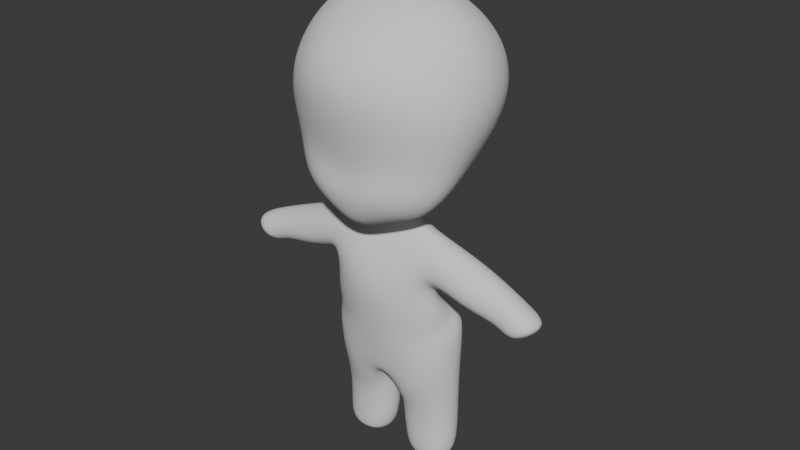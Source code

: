 # Source: chibi.blend  (saved by Blender 5.0.119; exported with 4.5.12 LTS)
import bpy
from mathutils import Matrix  # noqa: F401  (used for matrix-valued properties, if any)

bpy.ops.wm.read_factory_settings(use_empty=True)
scene = bpy.context.scene
scene.name = 'Scene'

# ---- collections
col_collection = bpy.data.collections.new('Collection'); scene.collection.children.link(col_collection)
col_reference = bpy.data.collections.new('Reference'); scene.collection.children.link(col_reference)

# ---- world
world_world = bpy.data.worlds.new('World'); scene.world = world_world
world_world.use_nodes = True; world_world.node_tree.nodes.clear()
_N = world_world.node_tree.nodes; _L = world_world.node_tree.links
n0 = _N.new('ShaderNodeOutputWorld'); n0.name = 'World Output'; n0.location = (200, 100)
n1 = _N.new('ShaderNodeBackground'); n1.name = 'Background'; n1.location = (-200, 100)
n1.inputs[0].default_value = (0.05088, 0.05088, 0.05088, 1.0)
_L.new(n1.outputs[0], n0.inputs[0])
n0.is_active_output = True
world_world.color = (0.05088, 0.05088, 0.05088)
world_world.sun_shadow_jitter_overblur = 0.0

# ---- meshes
me_cube_001 = bpy.data.meshes.new('Cube.001')
me_cube_001.from_pydata([(0.3232, -0.2356, 0.2204), (0.5203, -0.2364, 1.14), (0.2634, 0.05739, 0.3438), (0.4456, 0.3773, 1.151), (0.0, 0.1492, 0.2692), (0.0, 0.4315, 1.367), (0.0, -0.4129, 0.07988), (0.0, -0.5728, 1.193), (0.2448, 0.4404, 1.317), (0.3459, 0.1862, 0.4417), (0.3166, -0.09738, 0.2798), (0.5334, 0.03462, 1.375), (0.515, -0.2719, 0.3686), (0.2225, -0.3144, 0.1946), (0.1584, -0.04378, 0.2516), (0.2538, -0.5261, 1.19), (0.0, -0.07231, 1.569), (0.0, -0.2028, 0.228), (0.0, -0.4917, 0.3829), (0.0, 0.4968, 0.4784), (0.2471, -0.5022, 0.3938), (0.2734, -0.03352, 1.554), (0.0838, -0.06636, 0.2412), (0.4289, -0.00996, 0.4003), (0.1775, 0.4545, 0.3705), (0.4168, 0.3703, 0.5839), (0.5469, -0.2533, 0.5853), (0.0, -0.4455, 0.5053), (0.0, 0.5629, 0.7362), (0.2904, -0.4388, 0.5941), (0.5371, 0.002279, 0.5782), (0.1561, 0.5411, 0.6353), (0.5186, 0.4282, 0.9362), (0.5903, -0.3069, 0.8999), (0.0, -0.5802, 0.8645), (0.0, 0.6022, 1.047), (0.328, -0.4917, 0.8688), (0.7005, 0.06994, 0.9222), (0.245, 0.5661, 1.017), (0.107, 0.05487, 0.1462), (0.0, 0.0541, 0.1386), (0.0, -0.116, 0.0948), (0.08672, -0.05728, 0.1322), (0.3918, -0.004343, -0.3429), (0.0, 0.2207, -0.3993), (0.0, -0.3389, -0.3974), (0.3968, -0.1774, -0.452), (0.2286, 0.2173, -0.6763), (0.0, 0.2608, -0.592), (0.0, -0.2209, -0.7885), (0.4058, -0.2011, -0.7665), (0.3257, -0.02014, -0.2625), (0.0, -0.3537, -0.228), (0.3195, -0.2346, -0.08235), (0.0, 0.1537, -0.3235), (0.3425, 0.08328, -0.002485), (0.2852, -0.1065, 0.2128), (0.0, 0.229, -0.01142), (0.0, -0.1772, -0.0088), (0.1776, 0.08686, -0.7829), (0.0, 0.07105, -0.7937), (0.0, -0.1651, -0.9065), (0.06119, -0.1654, -1.189), (0.422, 0.1914, -1.141), (0.4034, -0.07697, -1.205), (0.03873, 0.2007, -1.102), (0.0275, -0.1119, -1.17), (0.4175, 0.1896, -1.492), (0.4447, -0.09533, -1.49), (0.03838, 0.1752, -1.501), (0.05882, -0.1082, -1.48), (0.2915, 0.08821, -1.528), (0.3076, -0.05176, -1.517), (0.1528, 0.07128, -1.529), (0.1688, -0.06869, -1.517), (0.4037, -0.1564, -0.5906), (0.4082, 0.1384, -0.3865), (0.0, 0.24, -0.5584), (0.0, -0.2991, -0.5663), (0.567, -0.2625, -0.2199), (0.5523, 0.0467, -0.3431), (0.5857, 0.1272, -0.04641), (0.6282, -0.1061, 0.03615), (0.8279, -0.2, -0.2587), (0.8196, -0.006617, -0.3437), (0.9087, 0.0666, -0.1584), (0.917, -0.1231, -0.07743), (0.9062, -0.2357, -0.3545), (0.9149, 0.0375, -0.372), (1.14, 0.04025, -0.2167), (1.131, -0.233, -0.1991), (0.5148, 0.1355, -0.4213), (0.001424, 0.179, -0.8571), (0.06023, 0.2589, -0.6466), (0.009189, 0.1285, -0.7532)], [], [(38, 8, 3, 32), (37, 11, 1, 33), (22, 10, 0, 13), (21, 16, 7, 15), (36, 15, 7, 34), (13, 20, 18, 6), (0, 12, 20, 13), (33, 1, 15, 36), (11, 21, 15, 1), (3, 8, 21, 11), (8, 5, 16, 21), (17, 22, 13, 6), (22, 17, 41, 42), (14, 2, 10, 22), (10, 23, 12, 0), (2, 9, 23, 10), (32, 3, 11, 37), (14, 24, 9, 2), (4, 19, 24, 14), (35, 5, 8, 38), (19, 28, 31, 24), (9, 25, 30, 23), (12, 26, 29, 20), (20, 29, 27, 18), (23, 30, 26, 12), (24, 31, 25, 9), (28, 35, 38, 31), (25, 32, 37, 30), (26, 33, 36, 29), (29, 36, 34, 27), (30, 37, 33, 26), (31, 38, 32, 25), (53, 52, 45, 46), (4, 14, 39, 40), (14, 22, 42, 39), (76, 75, 50, 91), (51, 53, 46, 43), (54, 51, 43, 44), (50, 62, 66, 64), (77, 76, 91, 48), (75, 78, 49, 50), (57, 55, 51, 54), (51, 55, 81, 80), (56, 58, 52, 53), (42, 41, 58, 56), (39, 42, 56, 55), (40, 39, 55, 57), (60, 92, 62, 61), (93, 47, 59, 94), (50, 49, 61, 62), (65, 63, 67, 69), (91, 50, 64, 63), (62, 92, 65, 66), (92, 91, 63, 65), (68, 70, 74, 72), (66, 65, 69, 70), (64, 66, 70, 68), (63, 64, 68, 67), (71, 72, 74, 73), (67, 68, 72, 71), (69, 67, 71, 73), (70, 69, 73, 74), (46, 45, 78, 75), (44, 43, 76, 77), (43, 46, 75, 76), (82, 79, 83, 86), (53, 51, 80, 79), (55, 56, 82, 81), (56, 53, 79, 82), (84, 85, 89, 88), (79, 80, 84, 83), (81, 82, 86, 85), (80, 81, 85, 84), (89, 90, 87, 88), (86, 83, 87, 90), (83, 84, 88, 87), (85, 86, 90, 89), (47, 93, 48, 91), (94, 59, 92, 60), (59, 47, 91, 92), (93, 94, 60, 48)])
me_cube_001.polygons.foreach_set('use_smooth', [True] * 81)
_uv = me_cube_001.uv_layers.new(name='UVMap')
_uv.uv.foreach_set('vector', [0.5304, 0.4354, 0.6098, 0.436, 0.5945, 0.497, 0.5192, 0.4958, 0.5067, 0.6007, 0.5842, 0.5942, 0.5054, 0.7543, 0.4798, 0.749, 0.3116, 0.5564, 0.328, 0.61, 0.3359, 0.6828, 0.3095, 0.6744, 0.6663, 0.5879, 0.7477, 0.5883, 0.722, 0.8066, 0.6357, 0.8372, 0.4871, 0.8168, 0.5159, 0.8146, 0.5263, 0.875, 0.4968, 0.8762, 0.3153, 0.8423, 0.3926, 0.8241, 0.4001, 0.8802, 0.3257, 0.8908, 0.3359, 0.6828, 0.3953, 0.7317, 0.3926, 0.8241, 0.3153, 0.8423, 0.4798, 0.749, 0.5054, 0.7543, 0.5159, 0.8146, 0.4871, 0.8168, 0.5842, 0.5942, 0.6663, 0.5879, 0.6357, 0.8372, 0.5054, 0.7543, 0.5945, 0.497, 0.6723, 0.4985, 0.6663, 0.5879, 0.5842, 0.5942, 0.6723, 0.4985, 0.75, 0.5, 0.7477, 0.5883, 0.6663, 0.5879, 0.25, 0.5516, 0.3116, 0.5564, 0.3095, 0.6744, 0.25, 0.6732, 0.3116, 0.5564, 0.25, 0.5516, 0.25, 0.5516, 0.3095, 0.5496, 0.3162, 0.5238, 0.3691, 0.4935, 0.328, 0.61, 0.3116, 0.5564, 0.328, 0.61, 0.3964, 0.6099, 0.3953, 0.7317, 0.3359, 0.6828, 0.3691, 0.4935, 0.4122, 0.4941, 0.3964, 0.6099, 0.328, 0.61, 0.5192, 0.4958, 0.5945, 0.497, 0.5842, 0.5942, 0.5067, 0.6007, 0.3462, 0.4465, 0.4175, 0.4346, 0.4122, 0.4941, 0.3691, 0.4935, 0.3491, 0.38, 0.4228, 0.375, 0.4175, 0.4346, 0.3462, 0.4465, 0.5415, 0.375, 0.625, 0.375, 0.6098, 0.436, 0.5304, 0.4354, 0.4228, 0.375, 0.4442, 0.375, 0.4379, 0.4347, 0.4175, 0.4346, 0.4122, 0.4941, 0.4315, 0.4944, 0.4163, 0.6083, 0.3964, 0.6099, 0.3953, 0.7317, 0.407, 0.7341, 0.4118, 0.8226, 0.3926, 0.8241, 0.3926, 0.8241, 0.4118, 0.8226, 0.4198, 0.8794, 0.4001, 0.8802, 0.3964, 0.6099, 0.4163, 0.6083, 0.407, 0.7341, 0.3953, 0.7317, 0.4175, 0.4346, 0.4379, 0.4347, 0.4315, 0.4944, 0.4122, 0.4941, 0.4442, 0.375, 0.5415, 0.375, 0.5304, 0.4354, 0.4379, 0.4347, 0.4315, 0.4944, 0.5192, 0.4958, 0.5067, 0.6007, 0.4163, 0.6083, 0.407, 0.7341, 0.4798, 0.749, 0.4871, 0.8168, 0.4118, 0.8226, 0.4118, 0.8226, 0.4871, 0.8168, 0.4968, 0.8762, 0.4198, 0.8794, 0.4163, 0.6083, 0.5067, 0.6007, 0.4798, 0.749, 0.407, 0.7341, 0.4379, 0.4347, 0.5304, 0.4354, 0.5192, 0.4958, 0.4315, 0.4944, 0.3095, 0.5493, 0.2498, 0.5516, 0.2494, 0.5516, 0.3095, 0.5488, 0.3491, 0.38, 0.3462, 0.4465, 0.3432, 0.4406, 0.3491, 0.38, 0.3162, 0.5238, 0.3116, 0.5564, 0.3095, 0.5496, 0.3095, 0.5277, 0.3095, 0.5277, 0.3095, 0.5491, 0.3095, 0.5491, 0.3095, 0.5277, 0.3095, 0.5277, 0.3095, 0.5493, 0.3095, 0.5488, 0.3095, 0.5277, 0.3491, 0.38, 0.3432, 0.4406, 0.3432, 0.4406, 0.3491, 0.38, 0.3095, 0.5491, 0.7853, 0.4117, 0.3925, 0.5289, 0.3095, 0.5496, 0.3491, 0.38, 0.3432, 0.4406, 0.3432, 0.4406, 0.3491, 0.38, 0.3095, 0.5491, 0.2497, 0.5516, 0.25, 0.5516, 0.3095, 0.5491, 0.3491, 0.38, 0.3432, 0.4406, 0.3432, 0.4406, 0.3491, 0.38, 0.3432, 0.4406, 0.3432, 0.4406, 0.3432, 0.4406, 0.3432, 0.4406, 0.3095, 0.5496, 0.25, 0.5516, 0.2498, 0.5516, 0.3095, 0.5493, 0.3095, 0.5496, 0.25, 0.5516, 0.25, 0.5516, 0.3095, 0.5496, 0.3095, 0.5277, 0.3095, 0.5496, 0.3095, 0.5496, 0.3095, 0.5277, 0.3491, 0.38, 0.3432, 0.4406, 0.3432, 0.4406, 0.3491, 0.38, 0.1845, 0.5396, 0.2634, 0.5224, 0.7853, 0.4117, 0.25, 0.5516, 0.3489, 0.3824, 0.3442, 0.4309, 0.3482, 0.3897, 0.3483, 0.3887, 0.3095, 0.5491, 0.25, 0.5516, 0.25, 0.5516, 0.7853, 0.4117, 0.3456, 0.4159, 0.3432, 0.4406, 0.3432, 0.4406, 0.3456, 0.4159, 0.3095, 0.5277, 0.3095, 0.5491, 0.3095, 0.5496, 0.3095, 0.5277, 0.7853, 0.4117, 0.2634, 0.5224, 0.2968, 0.5272, 0.3925, 0.5289, 0.348, 0.3919, 0.3432, 0.4406, 0.3432, 0.4406, 0.3456, 0.4159, 0.3095, 0.5496, 0.2938, 0.5501, 0.2938, 0.5501, 0.3095, 0.5496, 0.3925, 0.5289, 0.2968, 0.5272, 0.2782, 0.5288, 0.2938, 0.5501, 0.3095, 0.5496, 0.3925, 0.5289, 0.2938, 0.5501, 0.3095, 0.5496, 0.3095, 0.5277, 0.3095, 0.5496, 0.3095, 0.5496, 0.3095, 0.5277, 0.3095, 0.5277, 0.3095, 0.5496, 0.2938, 0.5501, 0.2853, 0.5287, 0.3095, 0.5277, 0.3095, 0.5496, 0.3095, 0.5496, 0.3095, 0.5277, 0.3456, 0.4159, 0.3432, 0.4406, 0.3432, 0.4406, 0.3456, 0.4159, 0.2938, 0.5501, 0.2782, 0.5288, 0.2853, 0.5287, 0.2938, 0.5501, 0.3095, 0.5488, 0.2494, 0.5516, 0.2497, 0.5516, 0.3095, 0.5491, 0.3491, 0.38, 0.3432, 0.4406, 0.3432, 0.4406, 0.3491, 0.38, 0.3095, 0.5277, 0.3095, 0.5488, 0.3095, 0.5491, 0.3095, 0.5277, 0.3095, 0.5496, 0.3095, 0.5493, 0.3095, 0.5493, 0.3095, 0.5496, 0.3095, 0.5493, 0.3095, 0.5277, 0.3095, 0.5277, 0.3095, 0.5493, 0.3095, 0.5277, 0.3095, 0.5496, 0.3095, 0.5496, 0.3095, 0.5277, 0.3095, 0.5496, 0.3095, 0.5493, 0.3095, 0.5493, 0.3095, 0.5496, 0.3432, 0.4406, 0.3432, 0.4406, 0.3432, 0.4406, 0.3432, 0.4406, 0.3095, 0.5493, 0.3095, 0.5277, 0.3095, 0.5277, 0.3095, 0.5493, 0.3095, 0.5277, 0.3095, 0.5496, 0.3095, 0.5496, 0.3095, 0.5277, 0.3432, 0.4406, 0.3432, 0.4406, 0.3432, 0.4406, 0.3432, 0.4406, 0.3095, 0.5277, 0.3095, 0.5496, 0.3095, 0.5493, 0.3095, 0.5277, 0.3095, 0.5496, 0.3095, 0.5493, 0.3095, 0.5493, 0.3095, 0.5496, 0.3095, 0.5493, 0.3095, 0.5277, 0.3095, 0.5277, 0.3095, 0.5493, 0.3095, 0.5277, 0.3095, 0.5496, 0.3095, 0.5496, 0.3095, 0.5277, 0.3442, 0.4309, 0.3489, 0.3824, 0.3491, 0.38, 0.3432, 0.4406, 0.3483, 0.3887, 0.3482, 0.3897, 0.348, 0.3919, 0.3491, 0.38, 0.3482, 0.3897, 0.3442, 0.4309, 0.3432, 0.4406, 0.348, 0.3919, 0.3489, 0.3824, 0.3483, 0.3887, 0.3491, 0.38, 0.3491, 0.38])
me_cube_001.update()

# ---- objects
ob_cube = bpy.data.objects.new('Cube', me_cube_001)
ob_front = bpy.data.objects.new('Front', None)
ob_right = bpy.data.objects.new('Right', None)

# ---- transforms, parenting, visibility, modifiers, constraints
ob_cube.location = (0.0, 0.0, 0.0)
_m = ob_cube.modifiers.new('Mirror', 'MIRROR')
_m.use_clip = True
_m.merge_threshold = 0.0001
_m = ob_cube.modifiers.new('Subdivision', 'SUBSURF')
_m.levels = 3
_m.render_levels = 3
_m.show_only_control_edges = False
ob_front.location = (1.274, 2.709, 0.0)
ob_front.rotation_euler = (1.571, -0.0, -0.0)
ob_front.empty_display_type = 'IMAGE'
ob_front.empty_display_size = 5.0
ob_front.empty_image_depth = 'BACK'
ob_front.show_empty_image_perspective = False
ob_front.use_empty_image_alpha = True
ob_front.empty_image_side = 'FRONT'
ob_front.color = (1.0, 1.0, 1.0, 0.2)
ob_right.location = (-2.922, -1.79, 0.0)
ob_right.rotation_euler = (1.571, -0.0, 1.571)
ob_right.empty_display_type = 'IMAGE'
ob_right.empty_display_size = 5.0
ob_right.empty_image_depth = 'BACK'
ob_right.show_empty_image_perspective = False
ob_right.use_empty_image_alpha = True
ob_right.empty_image_side = 'FRONT'
ob_right.color = (1.0, 1.0, 1.0, 0.2)

# ---- collection membership
col_collection.objects.link(ob_cube)
col_reference.objects.link(ob_front)
col_reference.objects.link(ob_right)

# ---- scene / render settings (as saved in the file)
scene.frame_start = 1; scene.frame_end = 250; scene.frame_set(235)
scene.render.engine = 'BLENDER_EEVEE_NEXT'
scene.render.bake_bias = 0.0
scene.render.bake_samples = 0
bpy.context.view_layer.update()

# ---- added for rendering (the .blend has no active camera and no usable light): camera, sun
cam_auto = bpy.data.cameras.new('AutoCamera')
cam_auto.lens = 50.0
cam_auto.sensor_width = 36.0
cam_auto.clip_end = 1000.0
ob_auto_camera = bpy.data.objects.new('AutoCamera', cam_auto)
scene.collection.objects.link(ob_auto_camera)
ob_auto_camera.location = (3.72253, -4.45601, 2.99801)
ob_auto_camera.rotation_euler = (1.09748, -7.21219e-08, 0.694738)
scene.camera = ob_auto_camera
light_auto_sun = bpy.data.lights.new('AutoSun', 'SUN')
light_auto_sun.energy = 3.0
light_auto_sun.angle = 0.0523599
ob_auto_sun = bpy.data.objects.new('AutoSun', light_auto_sun)
scene.collection.objects.link(ob_auto_sun)
ob_auto_sun.rotation_euler = (0.872665, 0.174533, 0.523599)
bpy.context.view_layer.update()
